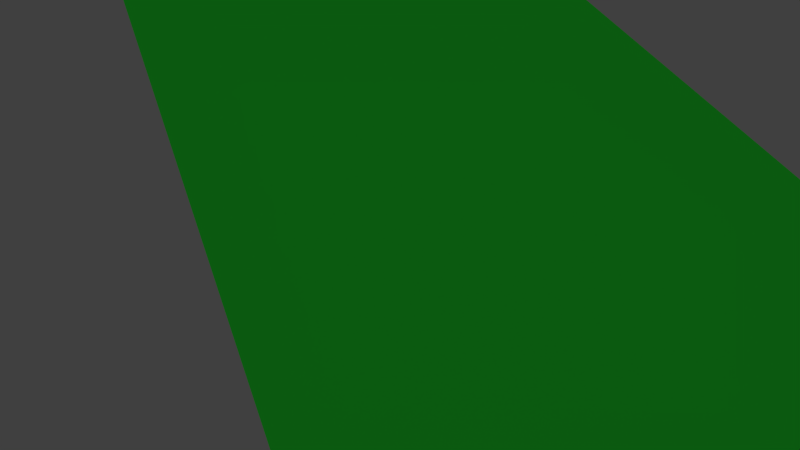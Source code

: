 # Source: rollercoaster.blend  (saved by Blender 2.76.0; exported with 4.5.12 LTS)
import bpy
from mathutils import Matrix  # noqa: F401  (used for matrix-valued properties, if any)

bpy.ops.wm.read_factory_settings(use_empty=True)
scene = bpy.context.scene
scene.name = 'Scene'

# ---- collections
col_collection_1 = bpy.data.collections.new('Collection 1'); scene.collection.children.link(col_collection_1)

# ---- materials (node trees are filled in below, after node groups)
mat_material_001 = bpy.data.materials.new('Material.001')
mat_material_001.alpha_threshold = 0.0
mat_material_001.use_transparent_shadow = False
mat_material_001.diffuse_color = (0.008822, 0.2738, 0.01392, 1.0)
mat_material_001.roughness = 0.5
mat_material = bpy.data.materials.new('Material')
mat_material.alpha_threshold = 0.0
mat_material.use_transparent_shadow = False
mat_material.roughness = 0.5
mat_material.line_color = (0.0, 0.0, 0.0, 1.0)

# ---- material node trees

# ---- world
world_world = bpy.data.worlds.new('World'); scene.world = world_world
world_world.color = (0.05088, 0.05088, 0.05088)
world_world.use_sun_shadow = False
world_world.sun_shadow_jitter_overblur = 0.0
world_world.cycles.sampling_method = 'MANUAL'
world_world.cycles.sample_map_resolution = 256

# ---- cameras
cam_camera = bpy.data.cameras.new('Camera')
cam_camera.clip_end = 100.0
cam_camera.lens = 29.49
cam_camera.sensor_width = 32.0
cam_camera.sensor_height = 18.0
cam_camera.ortho_scale = 7.314
cam_camera.dof.focus_distance = 0.0
cam_camera.dof.aperture_fstop = 128.0

# ---- lights
light_sun = bpy.data.lights.new('Sun', 'SUN')
light_sun.transmission_factor = 0.0
light_sun.angle = 0.1993
light_sun.energy = 1.0
light_sun.shadow_buffer_clip_start = 0.5
light_sun.shadow_soft_size = 0.1
light_sun.shadow_cascade_max_distance = 1000.0
light_sun.cycles.use_multiple_importance_sampling = False

# ---- meshes
me_plane = bpy.data.meshes.new('Plane')
me_plane.from_pydata([(-1.0, -1.0, 0.0), (1.0, -1.0, 0.0), (-1.0, 1.0, 0.0), (1.0, 1.0, 0.0)], [], [(0, 1, 3, 2)])
me_plane.materials.append(mat_material_001)
me_plane.use_remesh_preserve_volume = False
me_plane.use_remesh_preserve_attributes = False
me_plane.use_mirror_vertex_groups = False
me_plane.update()
me_cube_002 = bpy.data.meshes.new('Cube.002')
me_cube_002.from_pydata([(1.0, 1.0, -1.0), (1.0, -1.0, -1.0), (-1.0, -1.0, -1.0), (-1.0, 1.0, -1.0), (1.0, 1.0, 1.0), (1.0, -1.0, 1.0), (-1.0, -1.0, 1.0), (-1.0, 1.0, 1.0), (-1.0, 1.0, 0.0), (1.0, 1.0, 0.0)], [], [(0, 1, 2, 3), (4, 7, 6, 5), (0, 4, 5, 1), (1, 5, 6, 2), (2, 6, 7, 3), (4, 0, 3, 7), (7, 3, 8), (0, 4, 9)])
me_cube_002.materials.append(mat_material)
me_cube_002.use_remesh_preserve_volume = False
me_cube_002.use_remesh_preserve_attributes = False
me_cube_002.use_mirror_vertex_groups = False
me_cube_002.update()
me_cube_005 = bpy.data.meshes.new('Cube.005')
me_cube_005.from_pydata([(1.0, 1.0, -1.0), (1.0, -1.0, -1.0), (-1.0, -1.0, -1.0), (-1.0, 1.0, -1.0), (1.0, 1.0, 1.0), (1.0, -1.0, 1.0), (-1.0, -1.0, 1.0), (-1.0, 1.0, 1.0)], [], [(0, 1, 2, 3), (4, 7, 6, 5), (0, 4, 5, 1), (1, 5, 6, 2), (2, 6, 7, 3), (4, 0, 3, 7)])
me_cube_005.materials.append(mat_material)
me_cube_005.use_remesh_preserve_volume = False
me_cube_005.use_remesh_preserve_attributes = False
me_cube_005.use_mirror_vertex_groups = False
me_cube_005.update()
me_cube_004 = bpy.data.meshes.new('Cube.004')
me_cube_004.from_pydata([(1.0, 1.0, -1.0), (1.0, -1.0, -1.0), (-1.0, -1.0, -1.0), (-1.0, 1.0, -1.0), (1.0, 1.0, 1.0), (1.0, -1.0, 1.0), (-1.0, -1.0, 1.0), (-1.0, 1.0, 1.0)], [], [(0, 1, 2, 3), (4, 7, 6, 5), (0, 4, 5, 1), (1, 5, 6, 2), (2, 6, 7, 3), (4, 0, 3, 7)])
me_cube_004.materials.append(mat_material)
me_cube_004.use_remesh_preserve_volume = False
me_cube_004.use_remesh_preserve_attributes = False
me_cube_004.use_mirror_vertex_groups = False
me_cube_004.update()

# ---- curves / text
cu_beziercircle = bpy.data.curves.new('BezierCircle', 'CURVE')
cu_beziercircle.dimensions = '3D'
_sp = cu_beziercircle.splines.new('BEZIER'); _sp.bezier_points.add(3)
_sp.bezier_points.foreach_set('co', [-1.0, 0.0, 0.0313, 0.1321, 0.7397, 0.3611, 0.8507, 0.0, 0.5737, 0.0, -1.0, 0.01982])
_sp.bezier_points.foreach_set('handle_left', [-0.8962, -0.5361, 0.1676, -0.5693, 1.147, 1.101, 0.826, 0.4068, 0.6278, 0.534, -1.002, 0.1757])
_sp.bezier_points.foreach_set('handle_right', [-1.092, 0.4759, -0.08968, 0.3646, 0.6048, 0.1157, 0.8842, -0.5505, 0.5005, -0.53, -0.9978, -0.1349])
for _p, _l, _r in zip(_sp.bezier_points, ['ALIGNED', 'ALIGNED', 'AUTO', 'AUTO'], ['ALIGNED', 'ALIGNED', 'AUTO', 'AUTO']): _p.handle_left_type = _l; _p.handle_right_type = _r
_sp.order_u = 0
_sp.order_v = 0
_sp.use_cyclic_u = True
cu_beziercircle.use_path = True
cu_beziercircle.use_path_clamp = True
cu_beziercircle.bevel_resolution = 0
cu_beziercircle.fill_mode = 'HALF'

# ---- objects
ob_plane = bpy.data.objects.new('Plane', me_plane)
ob_beziercircle = bpy.data.objects.new('BezierCircle', cu_beziercircle)
ob_cube_002 = bpy.data.objects.new('Cube.002', me_cube_002)
ob_camera = bpy.data.objects.new('Camera', cam_camera)
ob_cube_003 = bpy.data.objects.new('Cube.003', me_cube_005)
ob_cube_000 = bpy.data.objects.new('Cube.000', me_cube_004)
ob_sun = bpy.data.objects.new('Sun', light_sun)

# ---- transforms, parenting, visibility, modifiers, constraints
ob_plane.location = (0.0, 0.0, -7.583)
ob_plane.scale = (82.77, 82.77, 82.77)
ob_plane.lineart.crease_threshold = 0.0
ob_beziercircle.location = (7.353, -6.198, -2.736)
ob_beziercircle.scale = (62.05, 62.05, 62.05)
ob_beziercircle.lineart.crease_threshold = 0.0
ob_cube_002.location = (0.0, 0.0, 0.0)
ob_cube_002.rotation_euler = (0.0, 0.0, 0.2164)
ob_cube_002.scale = (1.0, 2.13, 1.0)
ob_cube_002.lock_rotations_4d = False
ob_cube_002.empty_display_type = 'ARROWS'
ob_cube_002.lineart.crease_threshold = 0.0
_c = ob_cube_002.constraints.new('FOLLOW_PATH'); _c.name = 'Follow Path'
_c.target = ob_beziercircle
_c.use_curve_follow = True
ob_camera.parent = ob_cube_002
ob_camera.matrix_parent_inverse = Matrix(((-0.2656, 0.9624, -0.05696, 68.36), (-0.4306, -0.127, -0.1377, -3.937), (-0.2976, -0.02566, 0.9544, 1.83), (0.0, 0.0, 0.0, 1.0)))
ob_camera.location = (7.891, -98.91, 46.55)
ob_camera.rotation_euler = (0.5142, -0.3993, 1.22)
ob_camera.scale = (109.7, 109.7, 109.7)
ob_camera.lock_rotations_4d = False
ob_camera.empty_display_type = 'ARROWS'
ob_camera.color = (0.0, 0.0, 0.0, 0.0)
ob_camera.display_type = 'WIRE'
ob_camera.lineart.crease_threshold = 0.0
ob_cube_003.parent = ob_cube_002
ob_cube_003.matrix_parent_inverse = Matrix(((-0.8833, -0.319, -0.3437, 4230.0), (0.1889, -0.4189, -0.09663, -274.9), (-0.2409, -0.32, 0.9163, 94.77), (0.0, 0.0, 0.0, 1.0)))
ob_cube_003.location = (0.04733, -0.1623, -0.01243)
ob_cube_003.rotation_euler = (0.0, 0.0, 0.2164)
ob_cube_003.scale = (1.0, 2.13, 1.0)
ob_cube_003.lock_rotations_4d = False
ob_cube_003.empty_display_type = 'ARROWS'
ob_cube_003.lineart.crease_threshold = 0.0
_c = ob_cube_003.constraints.new('FOLLOW_PATH'); _c.name = 'Follow Path'
_c.target = ob_beziercircle
_c.use_curve_follow = True
ob_cube_000.parent = ob_cube_002
ob_cube_000.matrix_parent_inverse = Matrix(((-0.8833, -0.319, -0.3437, 4230.0), (0.1889, -0.4189, -0.09663, -274.9), (-0.2409, -0.32, 0.9163, 94.77), (0.0, 0.0, 0.0, 1.0)))
ob_cube_000.location = (1.284, 0.9192, -0.00619)
ob_cube_000.rotation_euler = (0.0, 0.0, 0.2164)
ob_cube_000.scale = (1.0, 2.13, 1.0)
ob_cube_000.lock_rotations_4d = False
ob_cube_000.empty_display_type = 'ARROWS'
ob_cube_000.lineart.crease_threshold = 0.0
_c = ob_cube_000.constraints.new('FOLLOW_PATH'); _c.name = 'Follow Path'
_c.target = ob_beziercircle
_c.use_curve_follow = True
ob_sun.location = (0.0, 0.0, 9.998)
ob_sun.lineart.crease_threshold = 0.0

# ---- collection membership
col_collection_1.objects.link(ob_plane)
col_collection_1.objects.link(ob_beziercircle)
col_collection_1.objects.link(ob_cube_002)
col_collection_1.objects.link(ob_camera)
col_collection_1.objects.link(ob_cube_003)
col_collection_1.objects.link(ob_cube_000)
col_collection_1.objects.link(ob_sun)

# ---- scene / render settings (as saved in the file)
scene.camera = ob_camera
scene.frame_start = 1; scene.frame_end = 44; scene.frame_set(1)
scene.render.engine = 'BLENDER_EEVEE_NEXT'
scene.render.resolution_percentage = 50
scene.render.dither_intensity = 0.0
scene.cycles.use_denoising = False
scene.cycles.samples = 10
scene.cycles.sampling_pattern = 'TABULATED_SOBOL'
scene.cycles.light_sampling_threshold = 0.0
scene.cycles.use_adaptive_sampling = False
scene.cycles.use_light_tree = False
scene.cycles.blur_glossy = 0.0
scene.cycles.pixel_filter_type = 'GAUSSIAN'
scene.cycles.sample_clamp_indirect = 0.0
scene.view_settings.view_transform = 'Standard'
bpy.context.view_layer.update()
